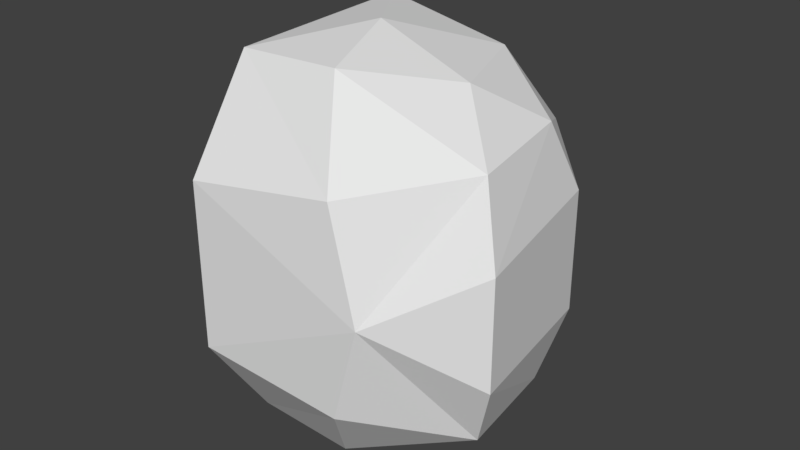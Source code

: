 # Source: Beta-mario-torso.blend  (saved by Blender 2.79.0; exported with 4.5.12 LTS)
import bpy
from mathutils import Matrix  # noqa: F401  (used for matrix-valued properties, if any)

bpy.ops.wm.read_factory_settings(use_empty=True)
scene = bpy.context.scene
scene.name = 'Scene'

# ---- collections
col_collection_1 = bpy.data.collections.new('Collection 1'); scene.collection.children.link(col_collection_1)

# ---- world
world_world = bpy.data.worlds.new('World'); scene.world = world_world
world_world.color = (0.05088, 0.05088, 0.05088)
world_world.use_sun_shadow = False
world_world.sun_shadow_jitter_overblur = 0.0
world_world.cycles.sampling_method = 'MANUAL'

# ---- meshes
me_gfx_mario_body_middle_1 = bpy.data.meshes.new('gfx_mario_body_middle_1')
me_gfx_mario_body_middle_1.from_pydata([(75.0, 24.0, -60.0), (36.0, 47.0, -76.0), (44.0, 78.0, -35.0), (-26.0, 49.0, -87.0), (1.0, 87.0, -53.0), (1.0, 87.0, 54.0), (1.0, 87.0, 54.0), (44.0, 78.0, 37.0), (44.0, 78.0, -35.0), (-26.0, 49.0, 88.0), (36.0, 47.0, 77.0), (75.0, 24.0, 60.0), (82.0, 37.0, 28.0), (82.0, 37.0, -28.0), (44.0, 78.0, -35.0), (44.0, 78.0, 37.0), (95.0, -39.0, -25.0), (95.0, -39.0, 25.0), (54.0, -68.0, 0.0), (56.0, -4.0, 79.0), (75.0, 24.0, 60.0), (36.0, 47.0, 77.0), (9.0, 0.0, 94.0), (22.0, -41.0, 87.0), (83.0, -29.0, 58.0), (83.0, -29.0, -58.0), (40.0, -66.0, -47.0), (22.0, -41.0, -86.0), (36.0, 47.0, -76.0), (75.0, 24.0, -60.0), (56.0, -4.0, -77.0), (9.0, 0.0, -93.0), (83.0, -29.0, -58.0), (22.0, -41.0, -86.0), (22.0, -41.0, 87.0), (40.0, -66.0, 48.0), (83.0, -29.0, 58.0), (83.0, -29.0, -58.0), (95.0, -39.0, -25.0), (54.0, -68.0, 0.0), (75.0, 24.0, -60.0), (82.0, 37.0, -28.0), (40.0, -66.0, -47.0), (44.0, 78.0, -35.0), (75.0, 24.0, 60.0), (82.0, 37.0, 28.0), (44.0, 78.0, 37.0), (83.0, -29.0, 58.0), (95.0, -39.0, 25.0), (40.0, -66.0, 48.0), (1.0, 87.0, -53.0), (-30.0, 88.0, 42.0), (1.0, 87.0, 54.0), (1.0, 87.0, -53.0), (-30.0, 88.0, -41.0), (-30.0, 88.0, 42.0), (-26.0, 49.0, -87.0), (-71.0, 56.0, 0.0), (-26.0, 49.0, 88.0), (1.0, 87.0, 54.0), (-59.0, -44.0, 0.0), (-26.0, -72.0, -38.0), (-26.0, -72.0, 39.0), (-26.0, -41.0, 85.0), (-26.0, -41.0, -84.0), (40.0, -66.0, 48.0), (22.0, -41.0, 87.0), (9.0, 0.0, 94.0), (54.0, -68.0, 0.0), (-26.0, 49.0, 88.0), (9.0, 0.0, 94.0), (36.0, 47.0, 77.0), (9.0, 0.0, -93.0), (-26.0, 49.0, -87.0), (36.0, 47.0, -76.0), (-26.0, -41.0, -84.0), (22.0, -41.0, -86.0), (40.0, -66.0, -47.0), (-26.0, -72.0, -38.0), (54.0, -68.0, 0.0), (-26.0, -72.0, 39.0), (40.0, -66.0, 48.0)], [], [(37, 38, 39), (38, 37, 40), (40, 41, 38), (39, 42, 37), (41, 40, 43), (44, 45, 46), (44, 47, 48), (45, 44, 48), (48, 47, 39), (47, 49, 39), (50, 51, 52), (53, 54, 55), (56, 54, 53), (57, 55, 54), (54, 56, 57), (58, 55, 57), (59, 55, 58), (57, 56, 60), (61, 62, 60), (58, 57, 60), (62, 63, 60), (64, 61, 60), (56, 64, 60), (60, 63, 58), (63, 62, 65), (63, 66, 67), (65, 66, 63), (58, 63, 67), (62, 61, 68), (69, 70, 71), (72, 73, 74), (75, 73, 72), (75, 72, 76), (77, 78, 75), (75, 76, 77), (78, 77, 79), (80, 79, 81), (12, 13, 14), (14, 15, 12), (13, 12, 16), (12, 17, 16), (18, 16, 17), (19, 20, 21), (21, 22, 19), (19, 22, 23), (19, 24, 20), (23, 24, 19), (25, 26, 27), (28, 29, 30), (30, 31, 28), (29, 32, 30), (30, 32, 33), (33, 31, 30), (34, 35, 36)])
_uv = me_gfx_mario_body_middle_1.uv_layers.new(name='UVMap')
_uv.uv.foreach_set('vector', [0.0, 0.0, 0.0, 0.0, 0.0, 0.0, 0.0, 0.0, 0.0, 0.0, 0.0, 0.0, 0.0, 0.0, 0.0, 0.0, 0.0, 0.0, 0.0, 0.0, 0.0, 0.0, 0.0, 0.0, 0.0, 0.0, 0.0, 0.0, 0.0, 0.0, 0.0, 0.0, 0.0, 0.0, 0.0, 0.0, 0.0, 0.0, 0.0, 0.0, 0.0, 0.0, 0.0, 0.0, 0.0, 0.0, 0.0, 0.0, 0.0, 0.0, 0.0, 0.0, 0.0, 0.0, 0.0, 0.0, 0.0, 0.0, 0.0, 0.0, 0.0, 0.0, 0.0, 0.0, 0.0, 0.0, 0.0, 0.0, 0.0, 0.0, 0.0, 0.0, 0.0, 0.0, 0.0, 0.0, 0.0, 0.0, 0.0, 0.0, 0.0, 0.0, 0.0, 0.0, 0.0, 0.0, 0.0, 0.0, 0.0, 0.0, 0.0, 0.0, 0.0, 0.0, 0.0, 0.0, 0.0, 0.0, 0.0, 0.0, 0.0, 0.0, 0.0, 0.0, 0.0, 0.0, 0.0, 0.0, 0.0, 0.0, 0.0, 0.0, 0.0, 0.0, 0.0, 0.0, 0.0, 0.0, 0.0, 0.0, 0.0, 0.0, 0.0, 0.0, 0.0, 0.0, 0.0, 0.0, 0.0, 0.0, 0.0, 0.0, 0.0, 0.0, 0.0, 0.0, 0.0, 0.0, 0.0, 0.0, 0.0, 0.0, 0.0, 0.0, 0.0, 0.0, 0.0, 0.0, 0.0, 0.0, 0.0, 0.0, 0.0, 0.0, 0.0, 0.0, 0.0, 0.0, 0.0, 0.0, 0.0, 0.0, 0.0, 0.0, 0.0, 0.0, 0.0, 0.0, 0.0, 0.0, 0.0, 0.0, 0.0, 0.0, 0.0, 0.0, 0.0, 0.0, 0.0, 0.0, 0.0, 0.0, 0.0, 0.0, 0.0, 0.0, 0.0, 0.0, 0.0, 0.0, 0.0, 0.0, 0.0, 0.0, 0.0, 0.0, 0.0, 0.0, 0.0, 0.0, 0.0, 0.0, 0.0, 0.0, 0.0, 0.0, 0.0, 0.0, 0.0, 0.0, 0.0, 0.0, 0.0, 0.0, 0.0, 0.0, 0.0, 0.0, 0.0, 0.0, 0.0, 0.0, 0.0, 0.0, 0.0, 0.0, 0.0, 0.0, 0.0, 0.0, 0.0, 0.0, 0.0, 0.0, 0.0, 0.0, 0.0, 0.0, 0.0, 0.0, 0.0, 0.0, 0.0, 0.0, 0.0, 0.0, 0.0, 0.0, 0.0, 0.0, 0.0, 0.0, 0.0, 0.0, 0.0, 0.0, 0.0, 0.0, 0.0, 0.0, 0.0, 0.0, 0.0, 0.0, 0.0, 0.0, 0.0, 0.0, 0.0, 0.0, 0.0, 0.0, 0.0, 0.0, 0.0, 0.0, 0.0, 0.0, 0.0, 0.0, 0.0, 0.0, 0.0, 0.0, 0.0, 0.0, 0.0, 0.0, 0.0, 0.0, 0.0, 0.0, 0.0, 0.0, 0.0, 0.0, 0.0, 0.0, 0.0, 0.0, 0.0, 0.0, 0.0, 0.0, 0.0, 0.0, 0.0, 0.0, 0.0, 0.0, 0.0, 0.0, 0.0, 0.0, 0.0, 0.0, 0.0, 0.0, 0.0, 0.0, 0.0, 0.0, 0.0, 0.0])
_ca = me_gfx_mario_body_middle_1.color_attributes.new('Col', 'BYTE_COLOR', 'CORNER')
_ca.data.foreach_set('color', [0.0, 0.0, 1.0, 1.0, 0.0, 0.0, 1.0, 1.0, 0.0, 0.0, 1.0, 1.0, 0.0, 0.0, 1.0, 1.0, 0.0, 0.0, 1.0, 1.0, 0.0, 0.0, 1.0, 1.0, 0.0, 0.0, 1.0, 1.0, 0.0, 0.0, 1.0, 1.0, 0.0, 0.0, 1.0, 1.0, 0.0, 0.0, 1.0, 1.0, 0.0, 0.0, 1.0, 1.0, 0.0, 0.0, 1.0, 1.0, 0.0, 0.0, 1.0, 1.0, 0.0, 0.0, 1.0, 1.0, 0.0, 0.0, 1.0, 1.0, 0.0, 0.0, 1.0, 1.0, 0.0, 0.0, 1.0, 1.0, 0.0, 0.0, 1.0, 1.0, 0.0, 0.0, 1.0, 1.0, 0.0, 0.0, 1.0, 1.0, 0.0, 0.0, 1.0, 1.0, 0.0, 0.0, 1.0, 1.0, 0.0, 0.0, 1.0, 1.0, 0.0, 0.0, 1.0, 1.0, 0.0, 0.0, 1.0, 1.0, 0.0, 0.0, 1.0, 1.0, 0.0, 0.0, 1.0, 1.0, 0.0, 0.0, 1.0, 1.0, 0.0, 0.0, 1.0, 1.0, 0.0, 0.0, 1.0, 1.0, 0.0, 0.0, 1.0, 1.0, 0.0, 0.0, 1.0, 1.0, 0.0, 0.0, 1.0, 1.0, 0.0, 0.0, 1.0, 1.0, 0.0, 0.0, 1.0, 1.0, 0.0, 0.0, 1.0, 1.0, 0.0, 0.0, 1.0, 1.0, 0.0, 0.0, 1.0, 1.0, 0.0, 0.0, 1.0, 1.0, 0.0, 0.0, 1.0, 1.0, 0.0, 0.0, 1.0, 1.0, 0.0, 0.0, 1.0, 1.0, 0.0, 0.0, 1.0, 1.0, 0.0, 0.0, 1.0, 1.0, 0.0, 0.0, 1.0, 1.0, 0.0, 0.0, 1.0, 1.0, 0.0, 0.0, 1.0, 1.0, 0.0, 0.0, 1.0, 1.0, 0.0, 0.0, 1.0, 1.0, 0.0, 0.0, 1.0, 1.0, 0.0, 0.0, 1.0, 1.0, 0.0, 0.0, 1.0, 1.0, 0.0, 0.0, 1.0, 1.0, 0.0, 0.0, 1.0, 1.0, 0.0, 0.0, 1.0, 1.0, 0.0, 0.0, 1.0, 1.0, 0.0, 0.0, 1.0, 1.0, 0.0, 0.0, 1.0, 1.0, 0.0, 0.0, 1.0, 1.0, 0.0, 0.0, 1.0, 1.0, 0.0, 0.0, 1.0, 1.0, 0.0, 0.0, 1.0, 1.0, 0.0, 0.0, 1.0, 1.0, 0.0, 0.0, 1.0, 1.0, 0.0, 0.0, 1.0, 1.0, 0.0, 0.0, 1.0, 1.0, 0.0, 0.0, 1.0, 1.0, 0.0, 0.0, 1.0, 1.0, 0.0, 0.0, 1.0, 1.0, 0.0, 0.0, 1.0, 1.0, 0.0, 0.0, 1.0, 1.0, 0.0, 0.0, 1.0, 1.0, 0.0, 0.0, 1.0, 1.0, 0.0, 0.0, 1.0, 1.0, 0.0, 0.0, 1.0, 1.0, 0.0, 0.0, 1.0, 1.0, 0.0, 0.0, 1.0, 1.0, 0.0, 0.0, 1.0, 1.0, 0.0, 0.0, 1.0, 1.0, 0.0, 0.0, 1.0, 1.0, 0.0, 0.0, 1.0, 1.0, 0.0, 0.0, 1.0, 1.0, 0.0, 0.0, 1.0, 1.0, 0.0, 0.0, 1.0, 1.0, 0.0, 0.0, 1.0, 1.0, 0.0, 0.0, 1.0, 1.0, 0.0, 0.0, 1.0, 1.0, 0.0, 0.0, 1.0, 1.0, 0.0, 0.0, 1.0, 1.0, 0.0, 0.0, 1.0, 1.0, 0.0, 0.0, 1.0, 1.0, 0.0, 0.0, 1.0, 1.0, 0.0, 0.0, 1.0, 1.0, 0.0, 0.0, 1.0, 1.0, 0.0, 0.0, 1.0, 1.0, 0.0, 0.0, 1.0, 1.0, 0.0, 0.0, 1.0, 1.0, 0.0, 0.0, 1.0, 1.0, 0.0, 0.0, 1.0, 1.0, 0.0, 0.0, 1.0, 1.0, 0.0, 0.0, 1.0, 1.0, 0.0, 0.0, 1.0, 1.0, 0.0, 0.0, 1.0, 1.0, 0.0, 0.0, 1.0, 1.0, 0.0, 0.0, 1.0, 1.0, 0.0, 0.0, 1.0, 1.0, 0.0, 0.0, 1.0, 1.0, 0.0, 0.0, 1.0, 1.0, 0.0, 0.0, 1.0, 1.0, 0.0, 0.0, 1.0, 1.0, 0.0, 0.0, 1.0, 1.0, 0.0, 0.0, 1.0, 1.0, 0.0, 0.0, 1.0, 1.0, 0.0, 0.0, 1.0, 1.0, 0.0, 0.0, 1.0, 1.0, 0.0, 0.0, 1.0, 1.0, 0.0, 0.0, 1.0, 1.0, 0.0, 0.0, 1.0, 1.0, 0.0, 0.0, 1.0, 1.0, 0.0, 0.0, 1.0, 1.0, 0.0, 0.0, 1.0, 1.0, 0.0, 0.0, 1.0, 1.0, 0.0, 0.0, 1.0, 1.0, 0.0, 0.0, 1.0, 1.0, 0.0, 0.0, 1.0, 1.0, 0.0, 0.0, 1.0, 1.0, 0.0, 0.0, 1.0, 1.0, 0.0, 0.0, 1.0, 1.0, 0.0, 0.0, 1.0, 1.0, 0.0, 0.0, 1.0, 1.0, 0.0, 0.0, 1.0, 1.0, 0.0, 0.0, 1.0, 1.0, 0.0, 0.0, 1.0, 1.0, 0.0, 0.0, 1.0, 1.0, 0.0, 0.0, 1.0, 1.0, 0.0, 0.0, 1.0, 1.0, 0.0, 0.0, 1.0, 1.0, 0.0, 0.0, 1.0, 1.0, 0.0, 0.0, 1.0, 1.0, 0.0, 0.0, 1.0, 1.0, 0.0, 0.0, 1.0, 1.0, 0.0, 0.0, 1.0, 1.0, 0.0, 0.0, 1.0, 1.0, 0.0, 0.0, 1.0, 1.0, 0.0, 0.0, 1.0, 1.0, 0.0, 0.0, 1.0, 1.0, 0.0, 0.0, 1.0, 1.0, 0.0, 0.0, 1.0, 1.0, 0.0, 0.0, 1.0, 1.0, 0.0, 0.0, 1.0, 1.0, 0.0, 0.0, 1.0, 1.0, 0.0, 0.0, 1.0, 1.0, 0.0, 0.0, 1.0, 1.0, 0.0, 0.0, 1.0, 1.0, 0.0, 0.0, 1.0, 1.0, 0.0, 0.0, 1.0, 1.0, 0.0, 0.0, 1.0, 1.0, 0.0, 0.0, 1.0, 1.0, 0.0, 0.0, 1.0, 1.0, 0.0, 0.0, 1.0, 1.0, 0.0, 0.0, 1.0, 1.0, 0.0, 0.0, 1.0, 1.0])
me_gfx_mario_body_middle_1.use_remesh_preserve_volume = False
me_gfx_mario_body_middle_1.use_remesh_preserve_attributes = False
me_gfx_mario_body_middle_1.use_mirror_vertex_groups = False
me_gfx_mario_body_middle_1.update()
me_gfx_mario_body_middle_0 = bpy.data.meshes.new('gfx_mario_body_middle_0')
me_gfx_mario_body_middle_0.from_pydata([(75.0, 24.0, -60.0), (36.0, 47.0, -76.0), (44.0, 78.0, -35.0), (-26.0, 49.0, -87.0), (1.0, 87.0, -53.0), (1.0, 87.0, 54.0), (1.0, 87.0, 54.0), (44.0, 78.0, 37.0), (44.0, 78.0, -35.0), (-26.0, 49.0, 88.0), (36.0, 47.0, 77.0), (75.0, 24.0, 60.0), (82.0, 37.0, 28.0), (82.0, 37.0, -28.0), (44.0, 78.0, -35.0), (44.0, 78.0, 37.0), (95.0, -39.0, -25.0), (95.0, -39.0, 25.0), (54.0, -68.0, 0.0), (56.0, -4.0, 79.0), (75.0, 24.0, 60.0), (36.0, 47.0, 77.0), (9.0, 0.0, 94.0), (22.0, -41.0, 87.0), (83.0, -29.0, 58.0), (83.0, -29.0, -58.0), (40.0, -66.0, -47.0), (22.0, -41.0, -86.0), (36.0, 47.0, -76.0), (75.0, 24.0, -60.0), (56.0, -4.0, -77.0), (9.0, 0.0, -93.0), (83.0, -29.0, -58.0), (22.0, -41.0, -86.0), (22.0, -41.0, 87.0), (40.0, -66.0, 48.0), (83.0, -29.0, 58.0), (83.0, -29.0, -58.0), (95.0, -39.0, -25.0), (54.0, -68.0, 0.0), (75.0, 24.0, -60.0), (82.0, 37.0, -28.0), (40.0, -66.0, -47.0), (44.0, 78.0, -35.0), (75.0, 24.0, 60.0), (82.0, 37.0, 28.0), (44.0, 78.0, 37.0), (83.0, -29.0, 58.0), (95.0, -39.0, 25.0), (40.0, -66.0, 48.0), (1.0, 87.0, -53.0), (-30.0, 88.0, 42.0), (1.0, 87.0, 54.0), (1.0, 87.0, -53.0), (-30.0, 88.0, -41.0), (-30.0, 88.0, 42.0), (-26.0, 49.0, -87.0), (-71.0, 56.0, 0.0), (-26.0, 49.0, 88.0), (1.0, 87.0, 54.0), (-59.0, -44.0, 0.0), (-26.0, -72.0, -38.0), (-26.0, -72.0, 39.0), (-26.0, -41.0, 85.0), (-26.0, -41.0, -84.0), (40.0, -66.0, 48.0), (22.0, -41.0, 87.0), (9.0, 0.0, 94.0), (54.0, -68.0, 0.0), (-26.0, 49.0, 88.0), (9.0, 0.0, 94.0), (36.0, 47.0, 77.0), (9.0, 0.0, -93.0), (-26.0, 49.0, -87.0), (36.0, 47.0, -76.0), (-26.0, -41.0, -84.0), (22.0, -41.0, -86.0), (40.0, -66.0, -47.0), (-26.0, -72.0, -38.0), (54.0, -68.0, 0.0), (-26.0, -72.0, 39.0), (40.0, -66.0, 48.0)], [], [(0, 1, 2), (3, 4, 1), (2, 1, 4), (4, 5, 2), (6, 7, 8), (9, 10, 6), (6, 10, 7), (7, 10, 11)])
_uv = me_gfx_mario_body_middle_0.uv_layers.new(name='UVMap')
_uv.uv.foreach_set('vector', [-74.0, -930.0, -174.0, 168.0, 988.0, 92.0, -538.0, 1590.0, 638.0, 1164.0, -174.0, 168.0, 988.0, 92.0, -174.0, 168.0, 638.0, 1164.0, 638.0, 1164.0, 2522.0, 702.0, 988.0, 92.0, 272.0, 1122.0, -92.0, 108.0, -1398.0, -128.0, 1514.0, 1490.0, 1110.0, 130.0, 272.0, 1122.0, 272.0, 1122.0, 1110.0, 130.0, -92.0, 108.0, -92.0, 108.0, 1110.0, 130.0, 968.0, -926.0])
_ca = me_gfx_mario_body_middle_0.color_attributes.new('Col', 'BYTE_COLOR', 'CORNER')
_ca.data.foreach_set('color', [1.0, 0.0, 0.0, 1.0, 1.0, 0.0, 0.0, 1.0, 1.0, 0.0, 0.0, 1.0, 1.0, 0.0, 0.0, 1.0, 1.0, 0.0, 0.0, 1.0, 1.0, 0.0, 0.0, 1.0, 1.0, 0.0, 0.0, 1.0, 1.0, 0.0, 0.0, 1.0, 1.0, 0.0, 0.0, 1.0, 1.0, 0.0, 0.0, 1.0, 1.0, 0.0, 0.0, 1.0, 1.0, 0.0, 0.0, 1.0, 1.0, 0.0, 0.0, 1.0, 1.0, 0.0, 0.0, 1.0, 1.0, 0.0, 0.0, 1.0, 1.0, 0.0, 0.0, 1.0, 1.0, 0.0, 0.0, 1.0, 1.0, 0.0, 0.0, 1.0, 1.0, 0.0, 0.0, 1.0, 1.0, 0.0, 0.0, 1.0, 1.0, 0.0, 0.0, 1.0, 1.0, 0.0, 0.0, 1.0, 1.0, 0.0, 0.0, 1.0, 1.0, 0.0, 0.0, 1.0])
me_gfx_mario_body_middle_0.use_remesh_preserve_volume = False
me_gfx_mario_body_middle_0.use_remesh_preserve_attributes = False
me_gfx_mario_body_middle_0.use_mirror_vertex_groups = False
me_gfx_mario_body_middle_0.update()

# ---- objects
ob_gfx_mario_body_middle_1 = bpy.data.objects.new('gfx_mario_body_middle_1', me_gfx_mario_body_middle_1)
ob_gfx_mario_body_middle_0 = bpy.data.objects.new('gfx_mario_body_middle_0', me_gfx_mario_body_middle_0)

# ---- transforms, parenting, visibility, modifiers, constraints
ob_gfx_mario_body_middle_1.location = (0.0, 0.0, 0.0)
ob_gfx_mario_body_middle_1.lineart.crease_threshold = 0.0
ob_gfx_mario_body_middle_0.location = (0.0, 0.0, 0.0)
ob_gfx_mario_body_middle_0.lineart.crease_threshold = 0.0

# ---- collection membership
col_collection_1.objects.link(ob_gfx_mario_body_middle_1)
col_collection_1.objects.link(ob_gfx_mario_body_middle_0)

# ---- scene / render settings (as saved in the file)
scene.frame_start = 1; scene.frame_end = 250; scene.frame_set(1)
scene.render.engine = 'BLENDER_EEVEE_NEXT'
scene.render.resolution_percentage = 50
scene.render.dither_intensity = 0.0
scene.cycles.use_denoising = False
scene.cycles.samples = 128
scene.cycles.sampling_pattern = 'TABULATED_SOBOL'
scene.cycles.use_adaptive_sampling = False
scene.cycles.use_light_tree = False
scene.cycles.blur_glossy = 0.0
scene.cycles.sample_clamp_indirect = 0.0
scene.view_settings.view_transform = 'Standard'
bpy.context.view_layer.update()

# ---- added for rendering (the .blend has no active camera and no usable light): camera, sun
cam_auto = bpy.data.cameras.new('AutoCamera')
cam_auto.lens = 50.0
cam_auto.sensor_width = 36.0
cam_auto.clip_end = 4820.28
ob_auto_camera = bpy.data.objects.new('AutoCamera', cam_auto)
scene.collection.objects.link(ob_auto_camera)
ob_auto_camera.location = (286.661, -321.593, 220.229)
ob_auto_camera.rotation_euler = (1.09748, -7.21219e-08, 0.694738)
scene.camera = ob_auto_camera
light_auto_sun = bpy.data.lights.new('AutoSun', 'SUN')
light_auto_sun.energy = 3.0
light_auto_sun.angle = 0.0523599
ob_auto_sun = bpy.data.objects.new('AutoSun', light_auto_sun)
scene.collection.objects.link(ob_auto_sun)
ob_auto_sun.rotation_euler = (0.872665, 0.174533, 0.523599)
bpy.context.view_layer.update()
